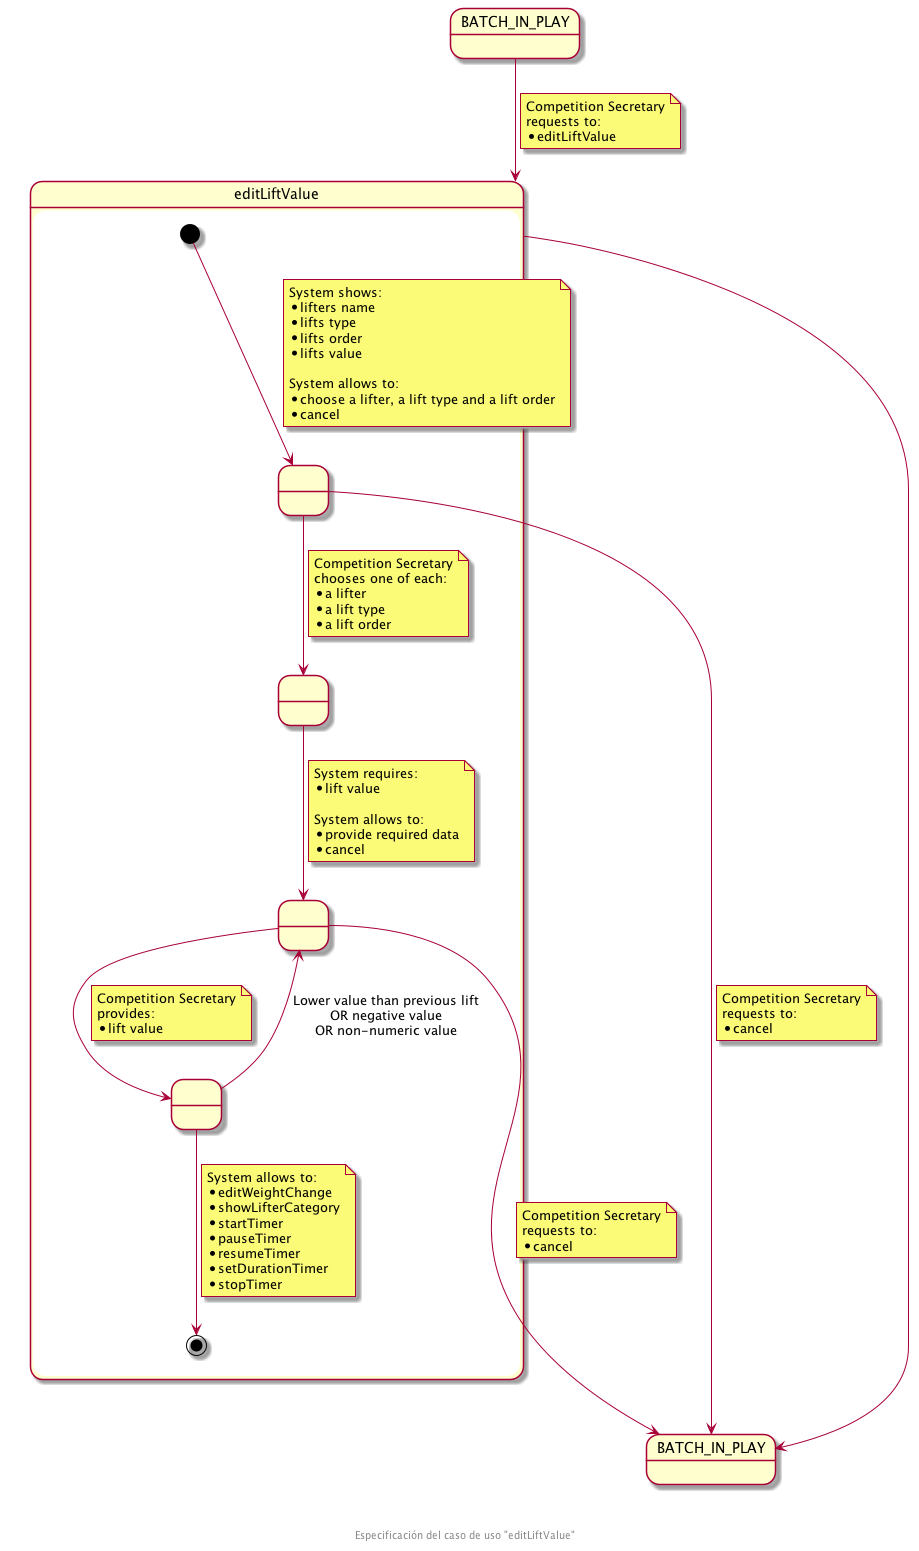

The diagram above was rendered by PlantUML. Its source (embedded in the PNG):
@startuml
state BATCH_IN_PLAY
state "BATCH_IN_PLAY" as BATCH_IN_PLAY_F
state editLiftValue {
  state " " as SHOWED_LIFTS_VALUE
  state " " as CHOSEN_LIFTER
  state " " as REQUIRED_DATA
  state " " as PROVIDED_DATA

  [*] --> SHOWED_LIFTS_VALUE
  note on link
    System shows:
    * lifters name
    * lifts type
    * lifts order
    * lifts value

    System allows to:
    * choose a lifter, a lift type and a lift order
    * cancel
  end note
  
  SHOWED_LIFTS_VALUE --> CHOSEN_LIFTER
  note on link
    Competition Secretary
    chooses one of each:
    * a lifter
    * a lift type
    * a lift order
  end note

  SHOWED_LIFTS_VALUE -down-> BATCH_IN_PLAY_F
  note on link
    Competition Secretary
    requests to:
    * cancel
  end note

  CHOSEN_LIFTER --> REQUIRED_DATA
  note on link
    System requires:
    * lift value

    System allows to:
    * provide required data
    * cancel
  end note

  REQUIRED_DATA -down---> BATCH_IN_PLAY_F
  note on link
    Competition Secretary
    requests to:
    * cancel
  end note

  REQUIRED_DATA --> PROVIDED_DATA
  note on link
    Competition Secretary
    provides:
    * lift value
  end note

  PROVIDED_DATA --> [*]
  note on link
    System allows to:
    * editWeightChange
    * showLifterCategory
    * startTimer
    * pauseTimer
    * resumeTimer
    * setDurationTimer
    * stopTimer
  end note


  PROVIDED_DATA --> REQUIRED_DATA : Lower value than previous lift\nOR negative value\nOR non-numeric value
}

BATCH_IN_PLAY --> editLiftValue
note on link
  Competition Secretary
  requests to:
  * editLiftValue
end note

editLiftValue ---> BATCH_IN_PLAY_F

footer \n\n\n Especificación del caso de uso "editLiftValue"
@enduml